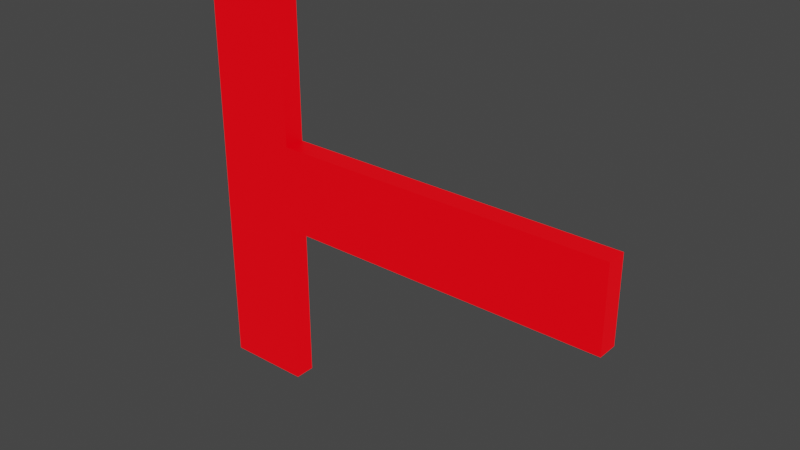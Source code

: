 # Source: q.blend  (saved by Blender 3.5.10; exported with 4.5.12 LTS)
import bpy
from mathutils import Matrix  # noqa: F401  (used for matrix-valued properties, if any)

bpy.ops.wm.read_factory_settings(use_empty=True)
scene = bpy.context.scene
scene.name = 'Scene'

# ---- collections
col_collection = bpy.data.collections.new('Collection'); scene.collection.children.link(col_collection)

# ---- materials (node trees are filled in below, after node groups)
mat_material = bpy.data.materials.new('Material')
mat_material.use_transparent_shadow = False

# ---- material node trees
mat_material.use_nodes = True; mat_material.node_tree.nodes.clear()
_N = mat_material.node_tree.nodes; _L = mat_material.node_tree.links
n0 = _N.new('ShaderNodeBsdfPrincipled'); n0.name = 'Principled BSDF'; n0.location = (10, 300)
n0.distribution = 'GGX'
n0.subsurface_method = 'RANDOM_WALK_SKIN'
n0.inputs[0].default_value = (0.0, 0.0, 0.0, 1.0)
n0.inputs[3].default_value = 1.45
n0.inputs[27].default_value = (1.0, 0.0, 0.004468, 1.0)
n0.inputs[28].default_value = 1.0
n1 = _N.new('ShaderNodeOutputMaterial'); n1.name = 'Material Output'; n1.location = (300, 300)
_L.new(n0.outputs[0], n1.inputs[0])
n1.is_active_output = True

# ---- world
world_world = bpy.data.worlds.new('World'); scene.world = world_world
world_world.use_nodes = True; world_world.node_tree.nodes.clear()
_N = world_world.node_tree.nodes; _L = world_world.node_tree.links
n0 = _N.new('ShaderNodeOutputWorld'); n0.name = 'World Output'; n0.location = (300, 300)
n1 = _N.new('ShaderNodeBackground'); n1.name = 'Background'; n1.location = (10, 300)
n1.inputs[0].default_value = (0.05088, 0.05088, 0.05088, 1.0)
_L.new(n1.outputs[0], n0.inputs[0])
n0.is_active_output = True
world_world.color = (0.05088, 0.05088, 0.05088)
world_world.use_sun_shadow = False
world_world.sun_shadow_jitter_overblur = 0.0

# ---- meshes
me_a_009 = bpy.data.meshes.new('a.009')
me_a_009.from_pydata([(0.3337, -0.05133, 0.0125), (-0.077, -0.05133, 0.0125), (0.3337, 0.05133, 0.0125), (-0.077, 0.05133, 0.0125), (-0.1797, -0.2567, 0.0125), (-0.077, 0.2567, 0.0125), (-0.1797, 0.2567, 0.0125), (-0.077, -0.2567, 0.0125), (0.3337, -0.05133, -0.0125), (-0.077, -0.05133, -0.0125), (0.3337, 0.05133, -0.0125), (-0.077, 0.05133, -0.0125), (-0.1797, -0.2567, -0.0125), (-0.077, 0.2567, -0.0125), (-0.1797, 0.2567, -0.0125), (-0.077, -0.2567, -0.0125)], [], [(1, 2, 0), (1, 3, 2), (4, 3, 1), (4, 5, 3), (4, 6, 5), (4, 1, 7), (9, 8, 10), (9, 10, 11), (12, 9, 11), (12, 11, 13), (12, 13, 14), (12, 15, 9), (5, 6, 14, 13), (4, 7, 15, 12), (1, 0, 8, 9), (6, 4, 12, 14), (3, 5, 13, 11), (2, 3, 11, 10), (7, 1, 9, 15), (0, 2, 10, 8)])
_uv = me_a_009.uv_layers.new(name='UVMap')
_uv.uv.foreach_set('vector', [0.1429, 0.0, 1.0, 0.0, 0.0, 0.0, 0.1429, 0.0, 0.8571, 0.0, 1.0, 0.0, 0.4286, 0.0, 0.8571, 0.0, 0.1429, 0.0, 0.4286, 0.0, 0.7143, 0.0, 0.8571, 0.0, 0.4286, 0.0, 0.5714, 0.0, 0.7143, 0.0, 0.4286, 0.0, 0.1429, 0.0, 0.2857, 0.0, 0.1429, 0.0, 0.0, 0.0, 1.0, 0.0, 0.1429, 0.0, 1.0, 0.0, 0.8571, 0.0, 0.4286, 0.0, 0.1429, 0.0, 0.8571, 0.0, 0.4286, 0.0, 0.8571, 0.0, 0.7143, 0.0, 0.4286, 0.0, 0.7143, 0.0, 0.5714, 0.0, 0.4286, 0.0, 0.2857, 0.0, 0.1429, 0.0, 0.7143, 0.0, 0.5714, 0.0, 0.5714, 0.0, 0.7143, 0.0, 0.4286, 0.0, 0.2857, 0.0, 0.2857, 0.0, 0.4286, 0.0, 0.1429, 0.0, 0.0, 0.0, 0.0, 0.0, 0.1429, 0.0, 0.5714, 0.0, 0.4286, 0.0, 0.4286, 0.0, 0.5714, 0.0, 0.8571, 0.0, 0.7143, 0.0, 0.7143, 0.0, 0.8571, 0.0, 1.0, 0.0, 0.8571, 0.0, 0.8571, 0.0, 1.0, 0.0, 0.2857, 0.0, 0.1429, 0.0, 0.1429, 0.0, 0.2857, 0.0, 0.0, 0.0, 1.0, 0.0, 1.0, 0.0, 0.0, 0.0])
me_a_009.materials.append(mat_material)
me_a_009.auto_texspace = False
me_a_009.update()

# ---- objects
ob_q = bpy.data.objects.new('q', me_a_009)

# ---- transforms, parenting, visibility, modifiers, constraints
ob_q.location = (0.0, 0.0, 0.0)
ob_q.rotation_euler = (1.571, -0.0, 0.0)

# ---- collection membership
col_collection.objects.link(ob_q)

# ---- scene / render settings (as saved in the file)
scene.frame_start = 1; scene.frame_end = 250; scene.frame_set(1)
scene.render.engine = 'BLENDER_EEVEE_NEXT'
scene.cycles.sampling_pattern = 'TABULATED_SOBOL'
scene.view_settings.view_transform = 'Filmic'
bpy.context.view_layer.update()

# ---- added for rendering (the .blend has no active camera): camera
cam_auto = bpy.data.cameras.new('AutoCamera')
cam_auto.lens = 50.0
cam_auto.sensor_width = 36.0
cam_auto.clip_end = 1000.0
ob_auto_camera = bpy.data.objects.new('AutoCamera', cam_auto)
scene.collection.objects.link(ob_auto_camera)
ob_auto_camera.location = (0.749097, -0.806514, 0.537676)
ob_auto_camera.rotation_euler = (1.09748, -7.21219e-08, 0.694738)
scene.camera = ob_auto_camera
bpy.context.view_layer.update()
